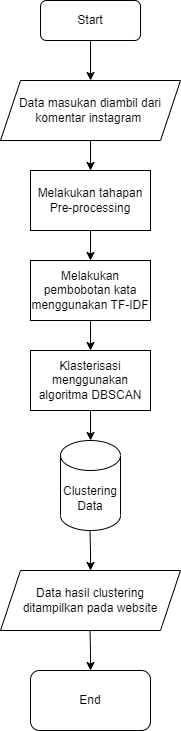

The diagram above was exported from draw.io. Its source (the exported page's mxGraphModel, read from the mxfile embedded in the PNG):
<mxGraphModel dx="1050" dy="534" grid="1" gridSize="10" guides="1" tooltips="1" connect="1" arrows="1" fold="1" page="1" pageScale="1" pageWidth="827" pageHeight="1169" math="0" shadow="0">
  <root>
    <mxCell id="WIyWlLk6GJQsqaUBKTNV-0" />
    <mxCell id="WIyWlLk6GJQsqaUBKTNV-1" parent="WIyWlLk6GJQsqaUBKTNV-0" />
    <mxCell id="D1Vl53YDUnJ_39geS_H2-3" style="edgeStyle=orthogonalEdgeStyle;rounded=0;orthogonalLoop=1;jettySize=auto;html=1;entryX=0.5;entryY=0;entryDx=0;entryDy=0;" parent="WIyWlLk6GJQsqaUBKTNV-1" source="WIyWlLk6GJQsqaUBKTNV-3" target="D1Vl53YDUnJ_39geS_H2-0" edge="1">
      <mxGeometry relative="1" as="geometry" />
    </mxCell>
    <mxCell id="WIyWlLk6GJQsqaUBKTNV-3" value="Start" style="rounded=1;whiteSpace=wrap;html=1;fontSize=12;glass=0;strokeWidth=1;shadow=0;" parent="WIyWlLk6GJQsqaUBKTNV-1" vertex="1">
      <mxGeometry x="190" y="70" width="100" height="40" as="geometry" />
    </mxCell>
    <mxCell id="D1Vl53YDUnJ_39geS_H2-2" style="edgeStyle=orthogonalEdgeStyle;rounded=0;orthogonalLoop=1;jettySize=auto;html=1;entryX=0.5;entryY=0;entryDx=0;entryDy=0;" parent="WIyWlLk6GJQsqaUBKTNV-1" source="D1Vl53YDUnJ_39geS_H2-0" target="D1Vl53YDUnJ_39geS_H2-1" edge="1">
      <mxGeometry relative="1" as="geometry" />
    </mxCell>
    <mxCell id="D1Vl53YDUnJ_39geS_H2-0" value="Data masukan diambil dari komentar instagram&amp;nbsp;" style="shape=parallelogram;perimeter=parallelogramPerimeter;whiteSpace=wrap;html=1;fixedSize=1;" parent="WIyWlLk6GJQsqaUBKTNV-1" vertex="1">
      <mxGeometry x="150" y="150" width="180" height="60" as="geometry" />
    </mxCell>
    <mxCell id="D1Vl53YDUnJ_39geS_H2-5" style="edgeStyle=orthogonalEdgeStyle;rounded=0;orthogonalLoop=1;jettySize=auto;html=1;entryX=0.5;entryY=0;entryDx=0;entryDy=0;" parent="WIyWlLk6GJQsqaUBKTNV-1" source="D1Vl53YDUnJ_39geS_H2-1" target="D1Vl53YDUnJ_39geS_H2-4" edge="1">
      <mxGeometry relative="1" as="geometry" />
    </mxCell>
    <mxCell id="D1Vl53YDUnJ_39geS_H2-1" value="Melakukan tahapan Pre-processing" style="rounded=0;whiteSpace=wrap;html=1;" parent="WIyWlLk6GJQsqaUBKTNV-1" vertex="1">
      <mxGeometry x="180" y="240" width="120" height="60" as="geometry" />
    </mxCell>
    <mxCell id="D1Vl53YDUnJ_39geS_H2-7" style="edgeStyle=orthogonalEdgeStyle;rounded=0;orthogonalLoop=1;jettySize=auto;html=1;entryX=0.5;entryY=0;entryDx=0;entryDy=0;" parent="WIyWlLk6GJQsqaUBKTNV-1" source="D1Vl53YDUnJ_39geS_H2-4" target="D1Vl53YDUnJ_39geS_H2-6" edge="1">
      <mxGeometry relative="1" as="geometry" />
    </mxCell>
    <mxCell id="D1Vl53YDUnJ_39geS_H2-4" value="Melakukan pembobotan kata menggunakan TF-IDF" style="rounded=0;whiteSpace=wrap;html=1;" parent="WIyWlLk6GJQsqaUBKTNV-1" vertex="1">
      <mxGeometry x="180" y="330" width="120" height="60" as="geometry" />
    </mxCell>
    <mxCell id="D1Vl53YDUnJ_39geS_H2-9" style="edgeStyle=orthogonalEdgeStyle;rounded=0;orthogonalLoop=1;jettySize=auto;html=1;entryX=0.5;entryY=0;entryDx=0;entryDy=0;entryPerimeter=0;" parent="WIyWlLk6GJQsqaUBKTNV-1" source="D1Vl53YDUnJ_39geS_H2-6" target="D1Vl53YDUnJ_39geS_H2-8" edge="1">
      <mxGeometry relative="1" as="geometry" />
    </mxCell>
    <mxCell id="D1Vl53YDUnJ_39geS_H2-6" value="Klasterisasi menggunakan algoritma DBSCAN" style="rounded=0;whiteSpace=wrap;html=1;" parent="WIyWlLk6GJQsqaUBKTNV-1" vertex="1">
      <mxGeometry x="180" y="420" width="120" height="60" as="geometry" />
    </mxCell>
    <mxCell id="D1Vl53YDUnJ_39geS_H2-8" value="Clustering Data" style="shape=cylinder3;whiteSpace=wrap;html=1;boundedLbl=1;backgroundOutline=1;size=15;" parent="WIyWlLk6GJQsqaUBKTNV-1" vertex="1">
      <mxGeometry x="210" y="510" width="60" height="90" as="geometry" />
    </mxCell>
    <mxCell id="D1Vl53YDUnJ_39geS_H2-10" value="End" style="rounded=1;whiteSpace=wrap;html=1;" parent="WIyWlLk6GJQsqaUBKTNV-1" vertex="1">
      <mxGeometry x="180" y="740" width="120" height="60" as="geometry" />
    </mxCell>
    <mxCell id="420psysB2XCm-SHblakE-1" value="Data hasil clustering &lt;br&gt;ditampilkan pada website" style="shape=parallelogram;perimeter=parallelogramPerimeter;whiteSpace=wrap;html=1;fixedSize=1;" vertex="1" parent="WIyWlLk6GJQsqaUBKTNV-1">
      <mxGeometry x="150" y="640" width="180" height="60" as="geometry" />
    </mxCell>
    <mxCell id="420psysB2XCm-SHblakE-3" style="edgeStyle=orthogonalEdgeStyle;rounded=0;orthogonalLoop=1;jettySize=auto;html=1;exitX=0.5;exitY=1;exitDx=0;exitDy=0;exitPerimeter=0;entryX=0.5;entryY=0;entryDx=0;entryDy=0;" edge="1" parent="WIyWlLk6GJQsqaUBKTNV-1" target="420psysB2XCm-SHblakE-1">
      <mxGeometry relative="1" as="geometry">
        <mxPoint x="239.5" y="600" as="sourcePoint" />
        <mxPoint x="240" y="640" as="targetPoint" />
        <Array as="points" />
      </mxGeometry>
    </mxCell>
    <mxCell id="420psysB2XCm-SHblakE-5" style="edgeStyle=orthogonalEdgeStyle;rounded=0;orthogonalLoop=1;jettySize=auto;html=1;exitX=0.5;exitY=1;exitDx=0;exitDy=0;exitPerimeter=0;" edge="1" parent="WIyWlLk6GJQsqaUBKTNV-1">
      <mxGeometry relative="1" as="geometry">
        <mxPoint x="239.5" y="700" as="sourcePoint" />
        <mxPoint x="240" y="740" as="targetPoint" />
      </mxGeometry>
    </mxCell>
  </root>
</mxGraphModel>